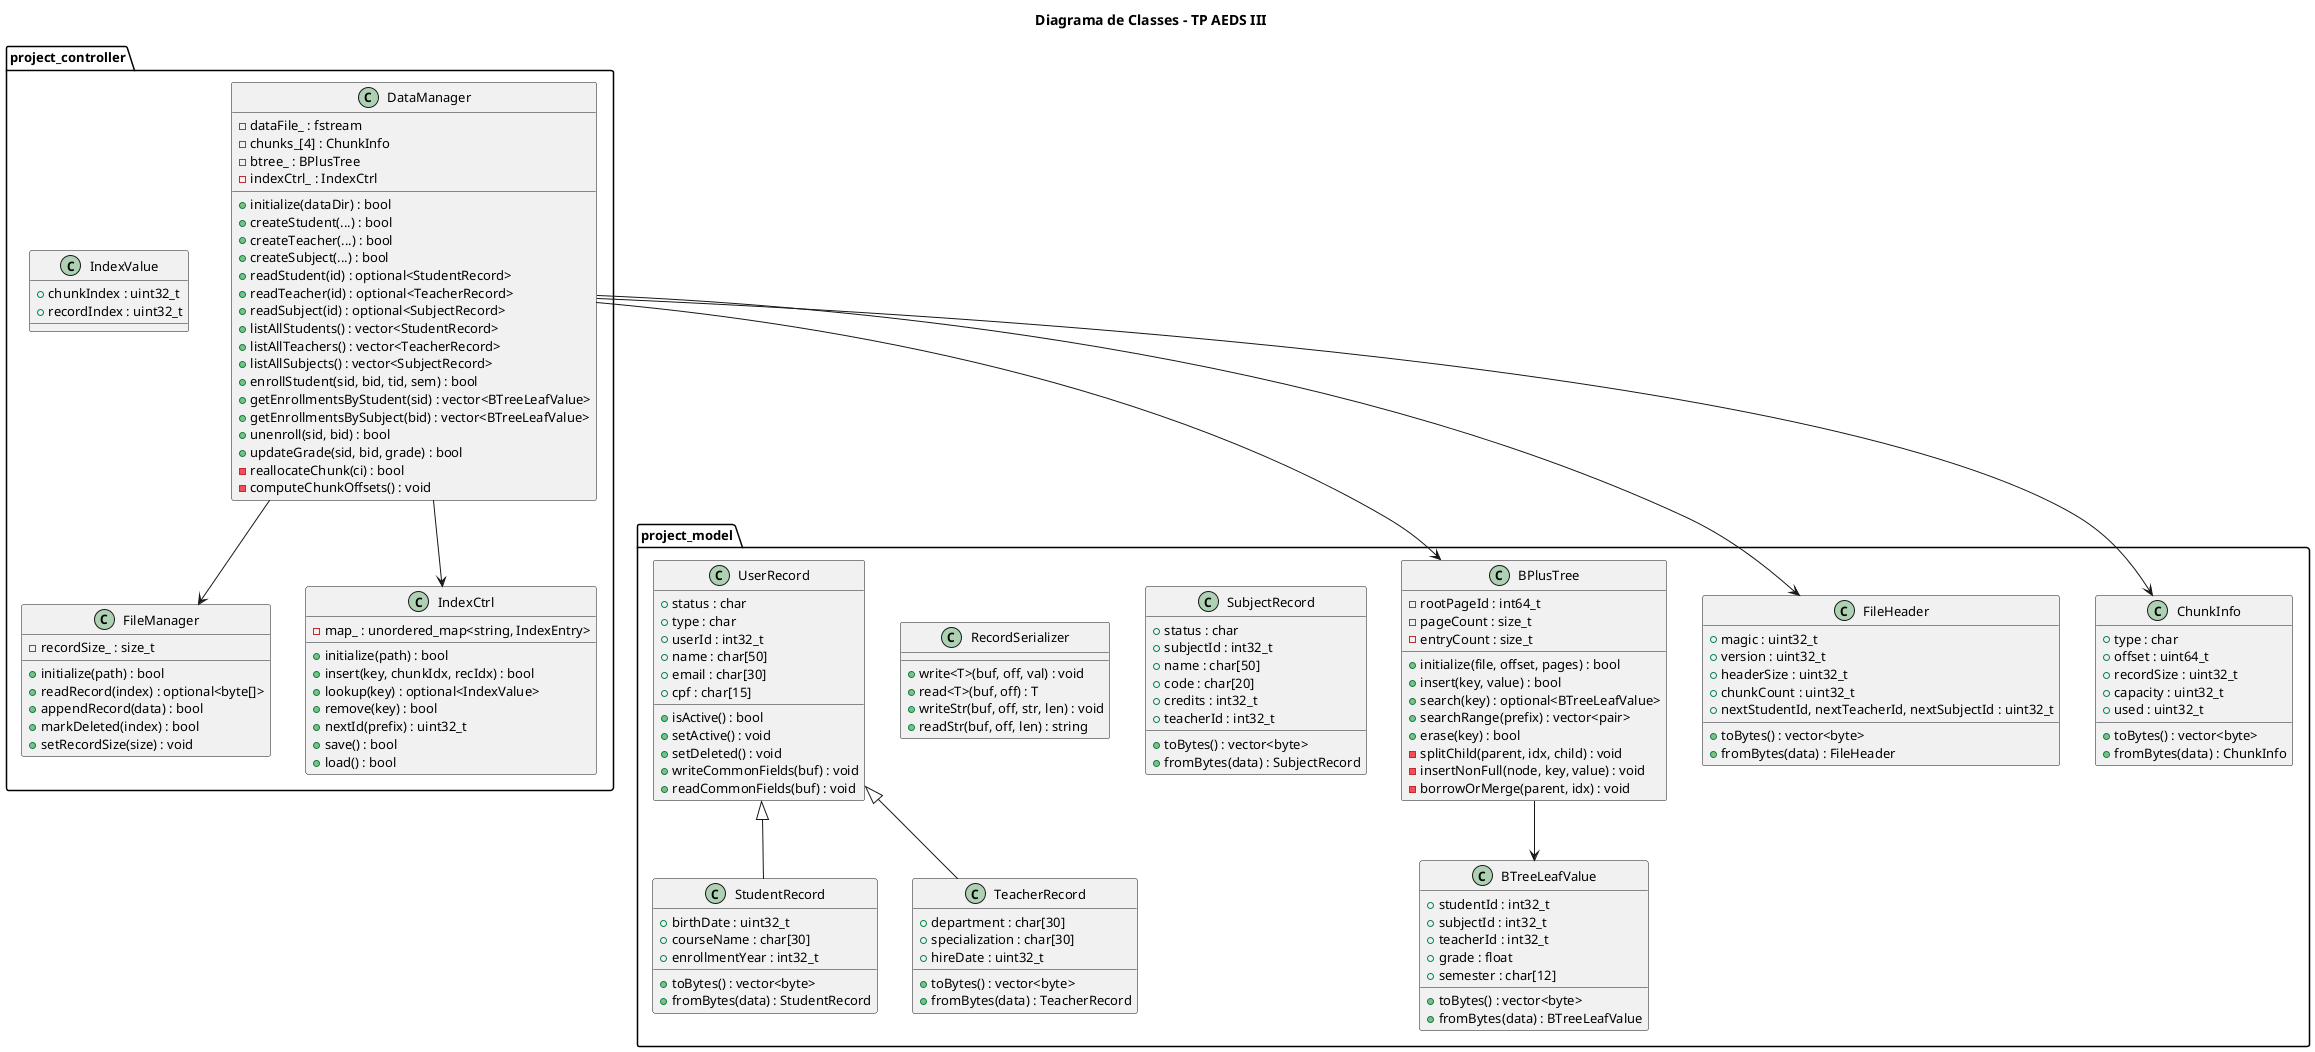

The diagram above was rendered by PlantUML. Its source (embedded in the PNG):
@startuml diagrama_classes
skinparam backgroundColor #FFFFFF
skinparam defaultFontSize 13
title Diagrama de Classes - TP AEDS III

namespace project_model {

    class RecordSerializer {
        + write<T>(buf, off, val) : void
        + read<T>(buf, off) : T
        + writeStr(buf, off, str, len) : void
        + readStr(buf, off, len) : string
    }

    class UserRecord {
        + status : char
        + type : char
        + userId : int32_t
        + name : char[50]
        + email : char[30]
        + cpf : char[15]
        + isActive() : bool
        + setActive() : void
        + setDeleted() : void
        + writeCommonFields(buf) : void
        + readCommonFields(buf) : void
    }

    class StudentRecord {
        + birthDate : uint32_t
        + courseName : char[30]
        + enrollmentYear : int32_t
        + toBytes() : vector<byte>
        + fromBytes(data) : StudentRecord
    }

    class TeacherRecord {
        + department : char[30]
        + specialization : char[30]
        + hireDate : uint32_t
        + toBytes() : vector<byte>
        + fromBytes(data) : TeacherRecord
    }

    class SubjectRecord {
        + status : char
        + subjectId : int32_t
        + name : char[50]
        + code : char[20]
        + credits : int32_t
        + teacherId : int32_t
        + toBytes() : vector<byte>
        + fromBytes(data) : SubjectRecord
    }

    class BTreeLeafValue {
        + studentId : int32_t
        + subjectId : int32_t
        + teacherId : int32_t
        + grade : float
        + semester : char[12]
        + toBytes() : vector<byte>
        + fromBytes(data) : BTreeLeafValue
    }

    class BPlusTree {
        - rootPageId : int64_t
        - pageCount : size_t
        - entryCount : size_t
        + initialize(file, offset, pages) : bool
        + insert(key, value) : bool
        + search(key) : optional<BTreeLeafValue>
        + searchRange(prefix) : vector<pair>
        + erase(key) : bool
        - splitChild(parent, idx, child) : void
        - insertNonFull(node, key, value) : void
        - borrowOrMerge(parent, idx) : void
    }

    class FileHeader {
        + magic : uint32_t
        + version : uint32_t
        + headerSize : uint32_t
        + chunkCount : uint32_t
        + nextStudentId, nextTeacherId, nextSubjectId : uint32_t
        + toBytes() : vector<byte>
        + fromBytes(data) : FileHeader
    }

    class ChunkInfo {
        + type : char
        + offset : uint64_t
        + recordSize : uint32_t
        + capacity : uint32_t
        + used : uint32_t
        + toBytes() : vector<byte>
        + fromBytes(data) : ChunkInfo
    }

    StudentRecord -up-|> UserRecord
    TeacherRecord -up-|> UserRecord
    BPlusTree --> BTreeLeafValue
}

namespace project_controller {

    class FileManager {
        - recordSize_ : size_t
        + initialize(path) : bool
        + readRecord(index) : optional<byte[]>
        + appendRecord(data) : bool
        + markDeleted(index) : bool
        + setRecordSize(size) : void
    }

    class IndexValue {
        + chunkIndex : uint32_t
        + recordIndex : uint32_t
    }

    class IndexCtrl {
        - map_ : unordered_map<string, IndexEntry>
        + initialize(path) : bool
        + insert(key, chunkIdx, recIdx) : bool
        + lookup(key) : optional<IndexValue>
        + remove(key) : bool
        + nextId(prefix) : uint32_t
        + save() : bool
        + load() : bool
    }

    class DataManager {
        - dataFile_ : fstream
        - chunks_[4] : ChunkInfo
        - btree_ : BPlusTree
        - indexCtrl_ : IndexCtrl
        + initialize(dataDir) : bool
        + createStudent(...) : bool
        + createTeacher(...) : bool
        + createSubject(...) : bool
        + readStudent(id) : optional<StudentRecord>
        + readTeacher(id) : optional<TeacherRecord>
        + readSubject(id) : optional<SubjectRecord>
        + listAllStudents() : vector<StudentRecord>
        + listAllTeachers() : vector<TeacherRecord>
        + listAllSubjects() : vector<SubjectRecord>
        + enrollStudent(sid, bid, tid, sem) : bool
        + getEnrollmentsByStudent(sid) : vector<BTreeLeafValue>
        + getEnrollmentsBySubject(bid) : vector<BTreeLeafValue>
        + unenroll(sid, bid) : bool
        + updateGrade(sid, bid, grade) : bool
        - reallocateChunk(ci) : bool
        - computeChunkOffsets() : void
    }

    DataManager --> BPlusTree
    DataManager --> IndexCtrl
    DataManager --> FileManager
    DataManager --> ChunkInfo
    DataManager --> FileHeader
}

@enduml